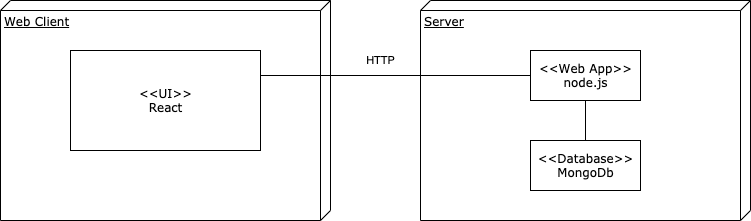

The diagram above was exported from draw.io. Its source (the exported page's mxGraphModel, read from the mxfile embedded in the PNG):
<mxGraphModel dx="1426" dy="745" grid="1" gridSize="10" guides="1" tooltips="1" connect="1" arrows="1" fold="1" page="1" pageScale="1" pageWidth="1100" pageHeight="850" background="#ffffff" math="0" shadow="0">
  <root>
    <mxCell id="0" />
    <mxCell id="1" parent="0" />
    <mxCell id="39150e848f15840c-1" value="Web Client" style="verticalAlign=top;align=left;spacingTop=8;spacingLeft=2;spacingRight=12;shape=cube;size=10;direction=south;fontStyle=4;html=1;rounded=0;shadow=0;comic=0;labelBackgroundColor=none;strokeWidth=1;fontFamily=Verdana;fontSize=12" parent="1" vertex="1">
      <mxGeometry x="110" y="70" width="330" height="220" as="geometry" />
    </mxCell>
    <mxCell id="39150e848f15840c-2" value="Server" style="verticalAlign=top;align=left;spacingTop=8;spacingLeft=2;spacingRight=12;shape=cube;size=10;direction=south;fontStyle=4;html=1;rounded=0;shadow=0;comic=0;labelBackgroundColor=none;strokeWidth=1;fontFamily=Verdana;fontSize=12" parent="1" vertex="1">
      <mxGeometry x="530" y="70" width="330" height="220" as="geometry" />
    </mxCell>
    <mxCell id="39150e848f15840c-4" value="&amp;lt;&amp;lt;UI&amp;gt;&amp;gt;&lt;br&gt;React" style="html=1;rounded=0;shadow=0;comic=0;labelBackgroundColor=none;strokeWidth=1;fontFamily=Verdana;fontSize=12;align=center;" parent="1" vertex="1">
      <mxGeometry x="180" y="120" width="190" height="100" as="geometry" />
    </mxCell>
    <mxCell id="Rd2CG3U_t_EKzlgkPKAy-4" style="edgeStyle=orthogonalEdgeStyle;rounded=0;orthogonalLoop=1;jettySize=auto;html=1;exitX=0.5;exitY=1;exitDx=0;exitDy=0;entryX=0.5;entryY=0;entryDx=0;entryDy=0;endArrow=none;endFill=0;" parent="1" source="39150e848f15840c-8" target="Rd2CG3U_t_EKzlgkPKAy-1" edge="1">
      <mxGeometry relative="1" as="geometry" />
    </mxCell>
    <mxCell id="39150e848f15840c-8" value="&amp;lt;&amp;lt;Web App&amp;gt;&amp;gt;&lt;br&gt;node.js" style="html=1;rounded=0;shadow=0;comic=0;labelBackgroundColor=none;strokeWidth=1;fontFamily=Verdana;fontSize=12;align=center;" parent="1" vertex="1">
      <mxGeometry x="640" y="120" width="110" height="50" as="geometry" />
    </mxCell>
    <mxCell id="Rd2CG3U_t_EKzlgkPKAy-1" value="&amp;lt;&amp;lt;Database&amp;gt;&amp;gt;&lt;br&gt;MongoDb" style="html=1;rounded=0;shadow=0;comic=0;labelBackgroundColor=none;strokeWidth=1;fontFamily=Verdana;fontSize=12;align=center;" parent="1" vertex="1">
      <mxGeometry x="640" y="210" width="110" height="50" as="geometry" />
    </mxCell>
    <mxCell id="Rd2CG3U_t_EKzlgkPKAy-5" value="HTTP" style="edgeStyle=orthogonalEdgeStyle;rounded=0;orthogonalLoop=1;jettySize=auto;html=1;exitX=0;exitY=0.5;exitDx=0;exitDy=0;entryX=1;entryY=0.25;entryDx=0;entryDy=0;endArrow=none;endFill=0;" parent="1" source="39150e848f15840c-8" target="39150e848f15840c-4" edge="1">
      <mxGeometry x="0.1111" y="-15" relative="1" as="geometry">
        <mxPoint as="offset" />
        <mxPoint x="560" y="145" as="sourcePoint" />
      </mxGeometry>
    </mxCell>
  </root>
</mxGraphModel>